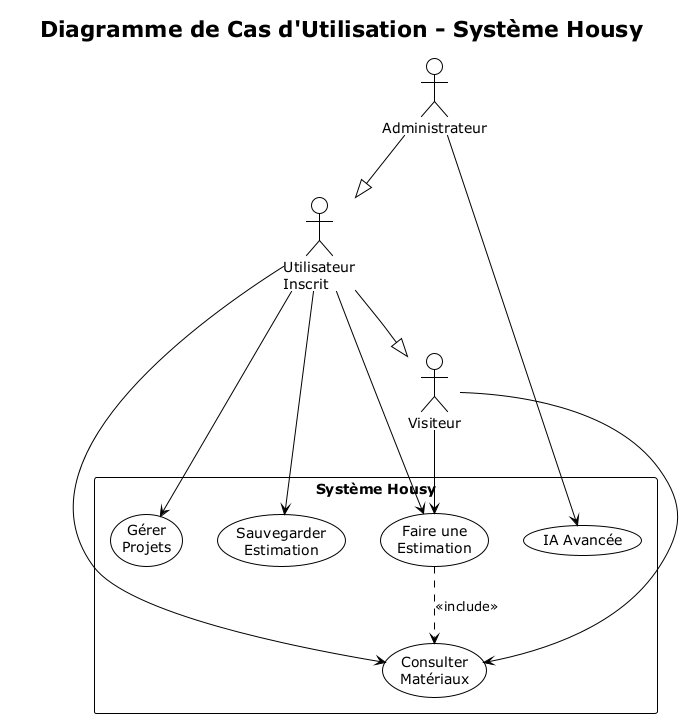

The diagram above was rendered by PlantUML. Its source (embedded in the PNG):
@startuml UseCase_Housy
!theme plain
title Diagramme de Cas d'Utilisation - Système Housy

actor "Visiteur" as Visitor
actor "Utilisateur\nInscrit" as User  
actor "Administrateur" as Admin

rectangle "Système Housy" {
  usecase "Faire une\nEstimation" as UC1
  usecase "Consulter\nMatériaux" as UC2
  usecase "Sauvegarder\nEstimation" as UC3
  usecase "Gérer\nProjets" as UC4
  usecase "IA Avancée" as UC5
}

' Relations Visiteur
Visitor --> UC1
Visitor --> UC2

' Relations Utilisateur Inscrit
User --> UC1
User --> UC2
User --> UC3
User --> UC4

' Relations Administrateur
Admin --> UC5

' Relations d'héritage
User --|> Visitor
Admin --|> User

' Relation d'inclusion
UC1 ..> UC2 : <<include>>

@enduml